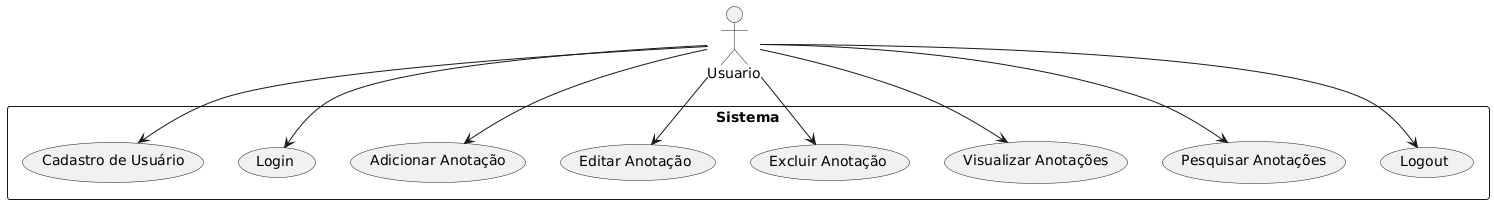

The diagram above was rendered by PlantUML. Its source (embedded in the PNG):
@startuml
actor Usuario as User
rectangle Sistema {
  User --> (Cadastro de Usuário)
  User --> (Login)
  User --> (Adicionar Anotação)
  User --> (Editar Anotação)
  User --> (Excluir Anotação)
  User --> (Visualizar Anotações)
  User --> (Pesquisar Anotações)
  User --> (Logout)
}
@enduml